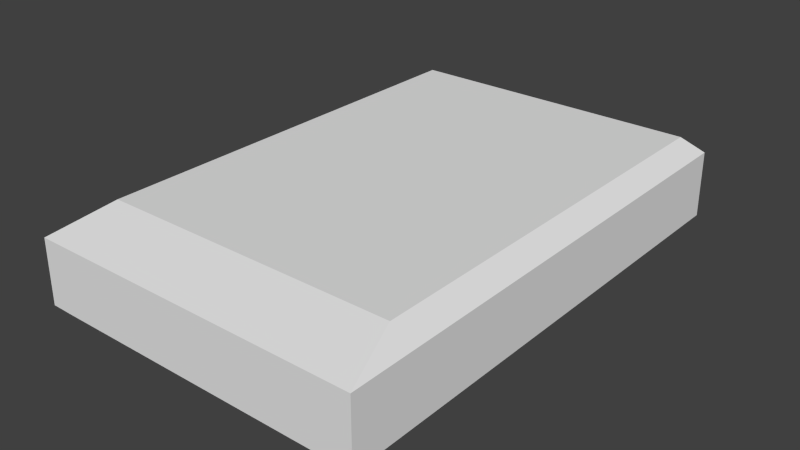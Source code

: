 # Source: a_magnum.blend  (saved by Blender 2.76.0; exported with 4.5.12 LTS)
import bpy
from mathutils import Matrix  # noqa: F401  (used for matrix-valued properties, if any)

bpy.ops.wm.read_factory_settings(use_empty=True)
scene = bpy.context.scene
scene.name = 'Scene'

# ---- collections
col_collection_1 = bpy.data.collections.new('Collection 1'); scene.collection.children.link(col_collection_1)

# ---- world
world_world = bpy.data.worlds.new('World'); scene.world = world_world
world_world.color = (0.05088, 0.05088, 0.05088)
world_world.use_sun_shadow = False
world_world.sun_shadow_jitter_overblur = 0.0
world_world.cycles.sampling_method = 'MANUAL'
world_world.cycles.sample_map_resolution = 256

# ---- meshes
me_cube_001 = bpy.data.meshes.new('Cube.001')
me_cube_001.from_pydata([(-0.07093, -0.1064, 0.03505), (-0.07093, 0.1064, 0.03505), (0.07095, -0.1064, 0.03505), (-0.06304, -0.08044, 0.04246), (-0.06304, 0.09895, 0.04246), (0.06306, 0.09895, 0.04246), (0.07095, 0.1058, 0.03563), (0.06306, -0.08044, 0.04246), (0.07095, 0.1064, 0.007329), (0.07095, -0.1064, 0.007329), (-0.06247, -0.08011, 0.0), (-0.07139, -0.1064, 0.007727), (-0.07139, 0.1064, 0.007727), (-0.06247, 0.09863, 0.0), (0.06249, 0.09863, 0.0), (0.06249, -0.08011, 0.0), (-0.06095, -0.1064, 0.03505), (0.06115, -0.1064, 0.03505), (0.05436, 0.09895, 0.04246), (-0.05416, 0.09895, 0.04246), (-0.05416, -0.08044, 0.04246), (0.05436, -0.08044, 0.04246), (0.05387, 0.09863, 0.0), (-0.05366, 0.09863, 0.0), (-0.05366, -0.08011, 0.0), (0.05387, -0.08011, 0.0), (0.06115, 0.106, 0.03544), (-0.06095, 0.1062, 0.03524), (-0.06174, 0.1064, 0.007595), (0.06076, 0.1064, 0.007462), (0.06076, -0.1064, 0.007462), (-0.06174, -0.1064, 0.007595), (0.05814, 0.106, 0.03284), (-0.05796, 0.1062, 0.03268), (-0.05872, 0.1064, 0.01016), (0.05776, 0.1064, 0.01005), (0.05812, 0.09267, 0.03267), (-0.05798, 0.09286, 0.03252), (-0.05873, 0.09306, 0.009992), (0.05775, 0.09306, 0.009884)], [], [(19, 4, 3), (22, 14, 15), (1, 12, 11), (16, 20, 3), (26, 6, 8), (6, 2, 9), (15, 14, 8), (26, 18, 5), (3, 4, 1), (6, 5, 7), (0, 11, 31), (12, 13, 10), (29, 8, 14), (31, 11, 10), (5, 18, 21), (18, 19, 20), (13, 23, 24), (23, 22, 25), (7, 21, 17), (21, 20, 16), (1, 27, 28), (27, 26, 32), (4, 19, 27), (27, 19, 18), (17, 30, 9), (16, 31, 30), (28, 23, 13), (29, 22, 23), (30, 25, 15), (30, 31, 24), (34, 38, 39), (27, 33, 34), (29, 35, 32), (29, 28, 34), (37, 36, 39), (34, 33, 37), (32, 35, 39), (32, 36, 37), (20, 19, 3), (25, 22, 15), (0, 1, 11), (0, 16, 3), (29, 26, 8), (8, 6, 9), (9, 15, 8), (6, 26, 5), (0, 3, 1), (2, 6, 7), (16, 0, 31), (11, 12, 10), (22, 29, 14), (24, 31, 10), (7, 5, 21), (21, 18, 20), (10, 13, 24), (24, 23, 25), (2, 7, 17), (17, 21, 16), (12, 1, 28), (33, 27, 32), (1, 4, 27), (26, 27, 18), (2, 17, 9), (17, 16, 30), (12, 28, 13), (28, 29, 23), (9, 30, 15), (25, 30, 24), (35, 34, 39), (28, 27, 34), (26, 29, 32), (35, 29, 34), (38, 37, 39), (38, 34, 37), (36, 32, 39), (33, 32, 37)])
_uv = me_cube_001.uv_layers.new(name='UVMap')
_uv.uv.foreach_set('vector', [0.5693, 0.9677, 0.5394, 0.9677, 0.5394, 0.2724, 0.4322, 0.9624, 0.4611, 0.9624, 0.4611, 0.2783, 0.9019, 0.126, 0.9019, 0.02029, 0.07901, 0.02029, 0.5465, 0.1719, 0.5693, 0.2724, 0.5394, 0.2724, 0.6192, 0.1158, 0.5926, 0.1163, 0.5926, 0.03944, 0.8997, 0.1282, 0.07901, 0.126, 0.07901, 0.01875, 0.4611, 0.2783, 0.4611, 0.9624, 0.4895, 0.992, 0.9575, 0.9949, 0.9346, 0.9677, 0.9639, 0.9677, 0.5394, 0.2724, 0.5394, 0.9677, 0.5129, 0.9964, 0.9904, 0.9941, 0.9639, 0.9677, 0.9639, 0.2724, 0.2596, 0.1165, 0.2581, 0.02336, 0.2909, 0.02291, 0.01187, 0.992, 0.04182, 0.9624, 0.04182, 0.2783, 0.4553, 0.992, 0.4895, 0.992, 0.4611, 0.9624, 0.04425, 0.1779, 0.01187, 0.1779, 0.04182, 0.2783, 0.9639, 0.9677, 0.9346, 0.9677, 0.9346, 0.2724, 0.9346, 0.9677, 0.5693, 0.9677, 0.5693, 0.2724, 0.04182, 0.9624, 0.07135, 0.9624, 0.07135, 0.2783, 0.07135, 0.9624, 0.4322, 0.9624, 0.4322, 0.2783, 0.9639, 0.2724, 0.9346, 0.2724, 0.9575, 0.1719, 0.9346, 0.2724, 0.5693, 0.2724, 0.5465, 0.1719, 0.9779, 0.1147, 0.9508, 0.1152, 0.9529, 0.04016, 0.9508, 0.1152, 0.6192, 0.1158, 0.6274, 0.1087, 0.5394, 0.9677, 0.5693, 0.9677, 0.5465, 0.9956, 0.5465, 0.9956, 0.5693, 0.9677, 0.9346, 0.9677, 0.7099, 0.1165, 0.7085, 0.02245, 0.7433, 0.022, 0.2936, 0.1165, 0.2909, 0.02291, 0.7085, 0.02245, 0.04425, 0.992, 0.07135, 0.9624, 0.04182, 0.9624, 0.4553, 0.992, 0.4322, 0.9624, 0.07135, 0.9624, 0.4553, 0.1779, 0.4322, 0.2783, 0.4611, 0.2783, 0.4553, 0.1779, 0.04425, 0.1779, 0.07135, 0.2783, 0.6399, 0.08495, 0.6398, 0.05156, 0.9323, 0.05156, 0.9508, 0.1152, 0.9426, 0.1083, 0.9447, 0.04712, 0.6203, 0.0398, 0.6285, 0.04683, 0.6274, 0.1087, 0.6203, 0.0398, 0.9529, 0.04016, 0.9447, 0.04712, 0.3187, 0.6321, 0.1853, 0.6326, 0.1857, 0.5544, 0.6399, 0.08495, 0.6418, 0.08447, 0.6417, 0.05108, 0.9332, 0.08399, 0.9323, 0.08495, 0.9323, 0.05156, 0.9332, 0.08399, 0.9332, 0.0506, 0.6417, 0.05108, 0.5693, 0.2724, 0.5693, 0.9677, 0.5394, 0.2724, 0.4322, 0.2783, 0.4322, 0.9624, 0.4611, 0.2783, 0.07901, 0.126, 0.9019, 0.126, 0.07901, 0.02029, 0.5129, 0.1719, 0.5465, 0.1719, 0.5394, 0.2724, 0.6203, 0.0398, 0.6192, 0.1158, 0.5926, 0.03944, 0.9019, 0.01875, 0.8997, 0.1282, 0.07901, 0.01875, 0.4895, 0.1779, 0.4611, 0.2783, 0.4895, 0.992, 0.9904, 0.9941, 0.9575, 0.9949, 0.9639, 0.9677, 0.5129, 0.1719, 0.5394, 0.2724, 0.5129, 0.9964, 0.9904, 0.1719, 0.9904, 0.9941, 0.9639, 0.2724, 0.2936, 0.1165, 0.2596, 0.1165, 0.2909, 0.02291, 0.01187, 0.1779, 0.01187, 0.992, 0.04182, 0.2783, 0.4322, 0.9624, 0.4553, 0.992, 0.4611, 0.9624, 0.07135, 0.2783, 0.04425, 0.1779, 0.04182, 0.2783, 0.9639, 0.2724, 0.9639, 0.9677, 0.9346, 0.2724, 0.9346, 0.2724, 0.9346, 0.9677, 0.5693, 0.2724, 0.04182, 0.2783, 0.04182, 0.9624, 0.07135, 0.2783, 0.07135, 0.2783, 0.07135, 0.9624, 0.4322, 0.2783, 0.9904, 0.1719, 0.9639, 0.2724, 0.9575, 0.1719, 0.9575, 0.1719, 0.9346, 0.2724, 0.5465, 0.1719, 0.9791, 0.04052, 0.9779, 0.1147, 0.9529, 0.04016, 0.9426, 0.1083, 0.9508, 0.1152, 0.6274, 0.1087, 0.5129, 0.9964, 0.5394, 0.9677, 0.5465, 0.9956, 0.9575, 0.9949, 0.5465, 0.9956, 0.9346, 0.9677, 0.7433, 0.1165, 0.7099, 0.1165, 0.7433, 0.022, 0.7099, 0.1165, 0.2936, 0.1165, 0.7085, 0.02245, 0.01187, 0.992, 0.04425, 0.992, 0.04182, 0.9624, 0.04425, 0.992, 0.4553, 0.992, 0.07135, 0.9624, 0.4895, 0.1779, 0.4553, 0.1779, 0.4611, 0.2783, 0.4322, 0.2783, 0.4553, 0.1779, 0.07135, 0.2783, 0.9323, 0.08495, 0.6399, 0.08495, 0.9323, 0.05156, 0.9529, 0.04016, 0.9508, 0.1152, 0.9447, 0.04712, 0.6192, 0.1158, 0.6203, 0.0398, 0.6274, 0.1087, 0.6285, 0.04683, 0.6203, 0.0398, 0.9447, 0.04712, 0.3196, 0.5548, 0.3187, 0.6321, 0.1857, 0.5544, 0.6398, 0.05156, 0.6399, 0.08495, 0.6417, 0.05108, 0.9332, 0.0506, 0.9332, 0.08399, 0.9323, 0.05156, 0.6418, 0.08447, 0.9332, 0.08399, 0.6417, 0.05108])
me_cube_001.use_remesh_preserve_volume = False
me_cube_001.use_remesh_preserve_attributes = False
me_cube_001.use_mirror_vertex_groups = False
me_cube_001.update()

# ---- objects
ob_ammo_magnum_mesh = bpy.data.objects.new('ammo_magnum_mesh', me_cube_001)

# ---- transforms, parenting, visibility, modifiers, constraints
ob_ammo_magnum_mesh.location = (0.0, 0.0, 0.0)
ob_ammo_magnum_mesh.lineart.crease_threshold = 0.0

# ---- collection membership
col_collection_1.objects.link(ob_ammo_magnum_mesh)

# ---- scene / render settings (as saved in the file)
scene.frame_start = 1; scene.frame_end = 1; scene.frame_set(1)
scene.render.engine = 'BLENDER_EEVEE_NEXT'
scene.render.image_settings.color_mode = 'RGB'
scene.render.image_settings.compression = 90
scene.render.resolution_percentage = 50
scene.render.dither_intensity = 0.0
scene.render.bake_margin = 2
scene.render.bake_bias = 0.0
scene.cycles.use_denoising = False
scene.cycles.samples = 10
scene.cycles.sampling_pattern = 'TABULATED_SOBOL'
scene.cycles.light_sampling_threshold = 0.0
scene.cycles.use_adaptive_sampling = False
scene.cycles.use_light_tree = False
scene.cycles.blur_glossy = 0.0
scene.cycles.volume_bounces = 1
scene.cycles.pixel_filter_type = 'GAUSSIAN'
scene.cycles.sample_clamp_indirect = 0.0
scene.view_settings.view_transform = 'Standard'
bpy.context.view_layer.update()

# ---- added for rendering (the .blend has no active camera and no usable light): camera, sun
cam_auto = bpy.data.cameras.new('AutoCamera')
cam_auto.lens = 50.0
cam_auto.sensor_width = 36.0
cam_auto.clip_end = 1000.0
ob_auto_camera = bpy.data.objects.new('AutoCamera', cam_auto)
scene.collection.objects.link(ob_auto_camera)
ob_auto_camera.location = (0.23982, -0.288046, 0.21326)
ob_auto_camera.rotation_euler = (1.09748, -7.21219e-08, 0.694738)
scene.camera = ob_auto_camera
light_auto_sun = bpy.data.lights.new('AutoSun', 'SUN')
light_auto_sun.energy = 3.0
light_auto_sun.angle = 0.0523599
ob_auto_sun = bpy.data.objects.new('AutoSun', light_auto_sun)
scene.collection.objects.link(ob_auto_sun)
ob_auto_sun.rotation_euler = (0.872665, 0.174533, 0.523599)
bpy.context.view_layer.update()
